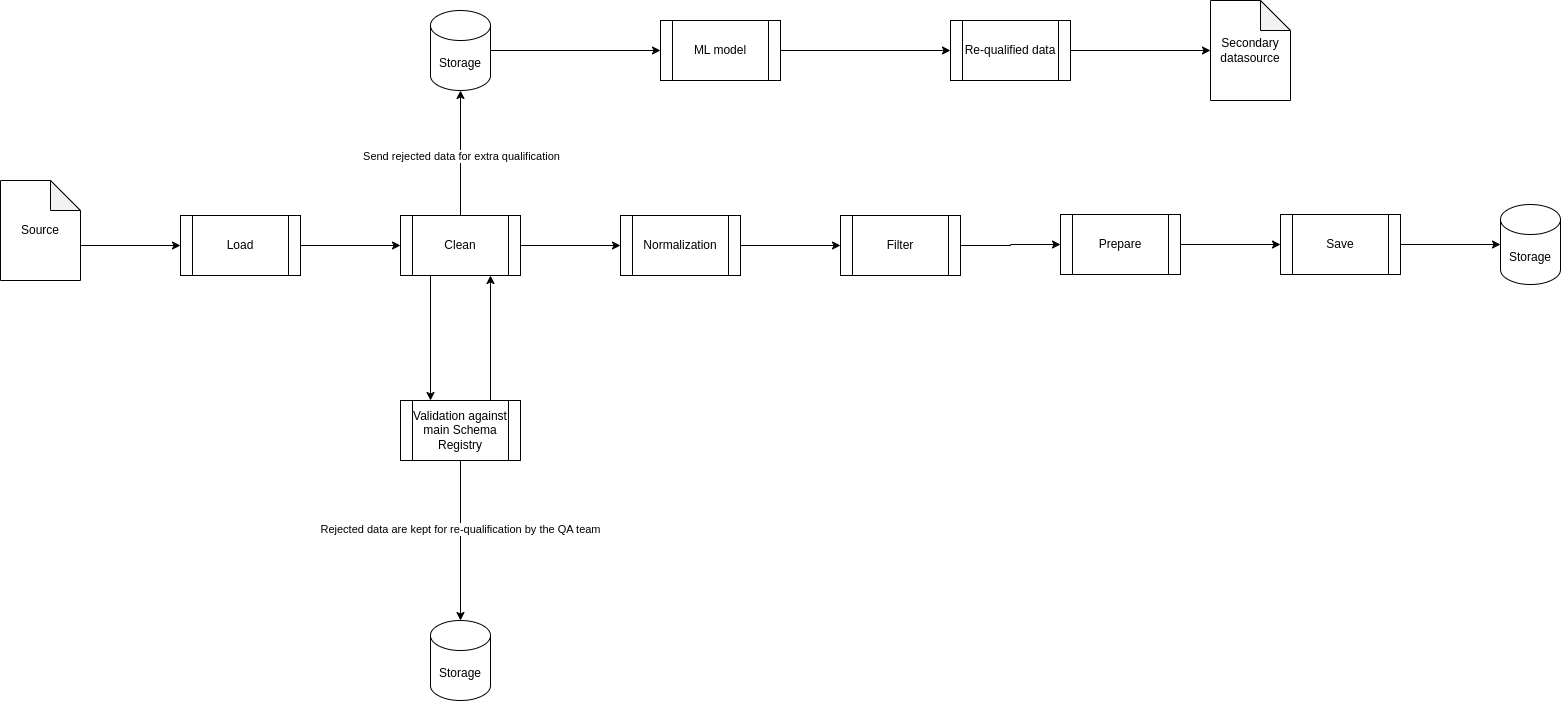

The diagram above was exported from draw.io. Its source (the exported page's mxGraphModel, read from the mxfile embedded in the PNG):
<mxGraphModel dx="2074" dy="891" grid="1" gridSize="10" guides="1" tooltips="1" connect="1" arrows="1" fold="1" page="0" pageScale="1" pageWidth="827" pageHeight="1169" math="0" shadow="0">
  <root>
    <mxCell id="0" />
    <mxCell id="1" parent="0" />
    <mxCell id="2XyBDrJrbZO5YtDKRf-c-1" style="edgeStyle=orthogonalEdgeStyle;rounded=0;orthogonalLoop=1;jettySize=auto;html=1;exitX=0;exitY=0;exitDx=80;exitDy=65;exitPerimeter=0;entryX=0;entryY=0.5;entryDx=0;entryDy=0;" edge="1" parent="1" source="2XyBDrJrbZO5YtDKRf-c-2" target="2XyBDrJrbZO5YtDKRf-c-4">
      <mxGeometry relative="1" as="geometry" />
    </mxCell>
    <mxCell id="2XyBDrJrbZO5YtDKRf-c-2" value="Source" style="shape=note;whiteSpace=wrap;html=1;backgroundOutline=1;darkOpacity=0.05;" vertex="1" parent="1">
      <mxGeometry x="-160" y="360" width="80" height="100" as="geometry" />
    </mxCell>
    <mxCell id="2XyBDrJrbZO5YtDKRf-c-3" style="edgeStyle=orthogonalEdgeStyle;rounded=0;orthogonalLoop=1;jettySize=auto;html=1;exitX=1;exitY=0.5;exitDx=0;exitDy=0;entryX=0;entryY=0.5;entryDx=0;entryDy=0;" edge="1" parent="1" source="2XyBDrJrbZO5YtDKRf-c-4" target="2XyBDrJrbZO5YtDKRf-c-6">
      <mxGeometry relative="1" as="geometry" />
    </mxCell>
    <mxCell id="2XyBDrJrbZO5YtDKRf-c-4" value="Load" style="shape=process;whiteSpace=wrap;html=1;backgroundOutline=1;" vertex="1" parent="1">
      <mxGeometry x="20" y="395" width="120" height="60" as="geometry" />
    </mxCell>
    <mxCell id="2XyBDrJrbZO5YtDKRf-c-5" style="edgeStyle=orthogonalEdgeStyle;rounded=0;orthogonalLoop=1;jettySize=auto;html=1;exitX=1;exitY=0.5;exitDx=0;exitDy=0;entryX=0;entryY=0.5;entryDx=0;entryDy=0;" edge="1" parent="1" source="2XyBDrJrbZO5YtDKRf-c-6" target="2XyBDrJrbZO5YtDKRf-c-8">
      <mxGeometry relative="1" as="geometry" />
    </mxCell>
    <mxCell id="2XyBDrJrbZO5YtDKRf-c-17" style="edgeStyle=orthogonalEdgeStyle;rounded=0;orthogonalLoop=1;jettySize=auto;html=1;exitX=0.5;exitY=0;exitDx=0;exitDy=0;" edge="1" parent="1" source="2XyBDrJrbZO5YtDKRf-c-6" target="2XyBDrJrbZO5YtDKRf-c-16">
      <mxGeometry relative="1" as="geometry" />
    </mxCell>
    <mxCell id="2XyBDrJrbZO5YtDKRf-c-18" value="Send rejected data for extra qualification" style="edgeLabel;html=1;align=center;verticalAlign=middle;resizable=0;points=[];" vertex="1" connectable="0" parent="2XyBDrJrbZO5YtDKRf-c-17">
      <mxGeometry x="-0.04" relative="1" as="geometry">
        <mxPoint as="offset" />
      </mxGeometry>
    </mxCell>
    <mxCell id="2XyBDrJrbZO5YtDKRf-c-27" style="edgeStyle=orthogonalEdgeStyle;rounded=0;orthogonalLoop=1;jettySize=auto;html=1;exitX=0.25;exitY=1;exitDx=0;exitDy=0;entryX=0.25;entryY=0;entryDx=0;entryDy=0;" edge="1" parent="1" source="2XyBDrJrbZO5YtDKRf-c-6" target="2XyBDrJrbZO5YtDKRf-c-25">
      <mxGeometry relative="1" as="geometry" />
    </mxCell>
    <mxCell id="2XyBDrJrbZO5YtDKRf-c-6" value="Clean" style="shape=process;whiteSpace=wrap;html=1;backgroundOutline=1;" vertex="1" parent="1">
      <mxGeometry x="240" y="395" width="120" height="60" as="geometry" />
    </mxCell>
    <mxCell id="2XyBDrJrbZO5YtDKRf-c-7" style="edgeStyle=orthogonalEdgeStyle;rounded=0;orthogonalLoop=1;jettySize=auto;html=1;exitX=1;exitY=0.5;exitDx=0;exitDy=0;entryX=0;entryY=0.5;entryDx=0;entryDy=0;" edge="1" parent="1" source="2XyBDrJrbZO5YtDKRf-c-8" target="2XyBDrJrbZO5YtDKRf-c-10">
      <mxGeometry relative="1" as="geometry" />
    </mxCell>
    <mxCell id="2XyBDrJrbZO5YtDKRf-c-8" value="Normalization" style="shape=process;whiteSpace=wrap;html=1;backgroundOutline=1;" vertex="1" parent="1">
      <mxGeometry x="460" y="395" width="120" height="60" as="geometry" />
    </mxCell>
    <mxCell id="2XyBDrJrbZO5YtDKRf-c-9" style="edgeStyle=orthogonalEdgeStyle;rounded=0;orthogonalLoop=1;jettySize=auto;html=1;exitX=1;exitY=0.5;exitDx=0;exitDy=0;" edge="1" parent="1" source="2XyBDrJrbZO5YtDKRf-c-10" target="2XyBDrJrbZO5YtDKRf-c-12">
      <mxGeometry relative="1" as="geometry" />
    </mxCell>
    <mxCell id="2XyBDrJrbZO5YtDKRf-c-10" value="Filter" style="shape=process;whiteSpace=wrap;html=1;backgroundOutline=1;" vertex="1" parent="1">
      <mxGeometry x="680" y="395" width="120" height="60" as="geometry" />
    </mxCell>
    <mxCell id="2XyBDrJrbZO5YtDKRf-c-11" style="edgeStyle=orthogonalEdgeStyle;rounded=0;orthogonalLoop=1;jettySize=auto;html=1;exitX=1;exitY=0.5;exitDx=0;exitDy=0;" edge="1" parent="1" source="2XyBDrJrbZO5YtDKRf-c-12" target="2XyBDrJrbZO5YtDKRf-c-14">
      <mxGeometry relative="1" as="geometry" />
    </mxCell>
    <mxCell id="2XyBDrJrbZO5YtDKRf-c-12" value="Prepare" style="shape=process;whiteSpace=wrap;html=1;backgroundOutline=1;" vertex="1" parent="1">
      <mxGeometry x="900" y="394" width="120" height="60" as="geometry" />
    </mxCell>
    <mxCell id="2XyBDrJrbZO5YtDKRf-c-13" value="" style="edgeStyle=orthogonalEdgeStyle;rounded=0;orthogonalLoop=1;jettySize=auto;html=1;" edge="1" parent="1" source="2XyBDrJrbZO5YtDKRf-c-14" target="2XyBDrJrbZO5YtDKRf-c-15">
      <mxGeometry relative="1" as="geometry" />
    </mxCell>
    <mxCell id="2XyBDrJrbZO5YtDKRf-c-14" value="Save" style="shape=process;whiteSpace=wrap;html=1;backgroundOutline=1;" vertex="1" parent="1">
      <mxGeometry x="1120" y="394" width="120" height="60" as="geometry" />
    </mxCell>
    <mxCell id="2XyBDrJrbZO5YtDKRf-c-15" value="Storage" style="shape=cylinder3;whiteSpace=wrap;html=1;boundedLbl=1;backgroundOutline=1;size=15;" vertex="1" parent="1">
      <mxGeometry x="1340" y="384" width="60" height="80" as="geometry" />
    </mxCell>
    <mxCell id="2XyBDrJrbZO5YtDKRf-c-20" style="edgeStyle=orthogonalEdgeStyle;rounded=0;orthogonalLoop=1;jettySize=auto;html=1;exitX=1;exitY=0.5;exitDx=0;exitDy=0;exitPerimeter=0;" edge="1" parent="1" source="2XyBDrJrbZO5YtDKRf-c-16" target="2XyBDrJrbZO5YtDKRf-c-19">
      <mxGeometry relative="1" as="geometry" />
    </mxCell>
    <mxCell id="2XyBDrJrbZO5YtDKRf-c-16" value="Storage" style="shape=cylinder3;whiteSpace=wrap;html=1;boundedLbl=1;backgroundOutline=1;size=15;" vertex="1" parent="1">
      <mxGeometry x="270" y="190" width="60" height="80" as="geometry" />
    </mxCell>
    <mxCell id="2XyBDrJrbZO5YtDKRf-c-22" style="edgeStyle=orthogonalEdgeStyle;rounded=0;orthogonalLoop=1;jettySize=auto;html=1;exitX=1;exitY=0.5;exitDx=0;exitDy=0;entryX=0;entryY=0.5;entryDx=0;entryDy=0;" edge="1" parent="1" source="2XyBDrJrbZO5YtDKRf-c-19" target="2XyBDrJrbZO5YtDKRf-c-21">
      <mxGeometry relative="1" as="geometry" />
    </mxCell>
    <mxCell id="2XyBDrJrbZO5YtDKRf-c-19" value="ML model" style="shape=process;whiteSpace=wrap;html=1;backgroundOutline=1;" vertex="1" parent="1">
      <mxGeometry x="500" y="200" width="120" height="60" as="geometry" />
    </mxCell>
    <mxCell id="2XyBDrJrbZO5YtDKRf-c-21" value="Re-qualified data" style="shape=process;whiteSpace=wrap;html=1;backgroundOutline=1;" vertex="1" parent="1">
      <mxGeometry x="790" y="200" width="120" height="60" as="geometry" />
    </mxCell>
    <mxCell id="2XyBDrJrbZO5YtDKRf-c-23" value="Secondary datasource" style="shape=note;whiteSpace=wrap;html=1;backgroundOutline=1;darkOpacity=0.05;" vertex="1" parent="1">
      <mxGeometry x="1050" y="180" width="80" height="100" as="geometry" />
    </mxCell>
    <mxCell id="2XyBDrJrbZO5YtDKRf-c-24" style="edgeStyle=orthogonalEdgeStyle;rounded=0;orthogonalLoop=1;jettySize=auto;html=1;exitX=1;exitY=0.5;exitDx=0;exitDy=0;entryX=0;entryY=0.5;entryDx=0;entryDy=0;entryPerimeter=0;" edge="1" parent="1" source="2XyBDrJrbZO5YtDKRf-c-21" target="2XyBDrJrbZO5YtDKRf-c-23">
      <mxGeometry relative="1" as="geometry" />
    </mxCell>
    <mxCell id="2XyBDrJrbZO5YtDKRf-c-28" style="edgeStyle=orthogonalEdgeStyle;rounded=0;orthogonalLoop=1;jettySize=auto;html=1;exitX=0.75;exitY=0;exitDx=0;exitDy=0;entryX=0.75;entryY=1;entryDx=0;entryDy=0;" edge="1" parent="1" source="2XyBDrJrbZO5YtDKRf-c-25" target="2XyBDrJrbZO5YtDKRf-c-6">
      <mxGeometry relative="1" as="geometry" />
    </mxCell>
    <mxCell id="2XyBDrJrbZO5YtDKRf-c-30" style="edgeStyle=orthogonalEdgeStyle;rounded=0;orthogonalLoop=1;jettySize=auto;html=1;exitX=0.5;exitY=1;exitDx=0;exitDy=0;" edge="1" parent="1" source="2XyBDrJrbZO5YtDKRf-c-25" target="2XyBDrJrbZO5YtDKRf-c-29">
      <mxGeometry relative="1" as="geometry" />
    </mxCell>
    <mxCell id="2XyBDrJrbZO5YtDKRf-c-31" value="Rejected data are kept for re-qualification by the QA team" style="edgeLabel;html=1;align=center;verticalAlign=middle;resizable=0;points=[];" vertex="1" connectable="0" parent="2XyBDrJrbZO5YtDKRf-c-30">
      <mxGeometry x="-0.15" y="-1" relative="1" as="geometry">
        <mxPoint as="offset" />
      </mxGeometry>
    </mxCell>
    <mxCell id="2XyBDrJrbZO5YtDKRf-c-25" value="Validation against main Schema Registry" style="shape=process;whiteSpace=wrap;html=1;backgroundOutline=1;" vertex="1" parent="1">
      <mxGeometry x="240" y="580" width="120" height="60" as="geometry" />
    </mxCell>
    <mxCell id="2XyBDrJrbZO5YtDKRf-c-29" value="Storage" style="shape=cylinder3;whiteSpace=wrap;html=1;boundedLbl=1;backgroundOutline=1;size=15;" vertex="1" parent="1">
      <mxGeometry x="270" y="800" width="60" height="80" as="geometry" />
    </mxCell>
  </root>
</mxGraphModel>